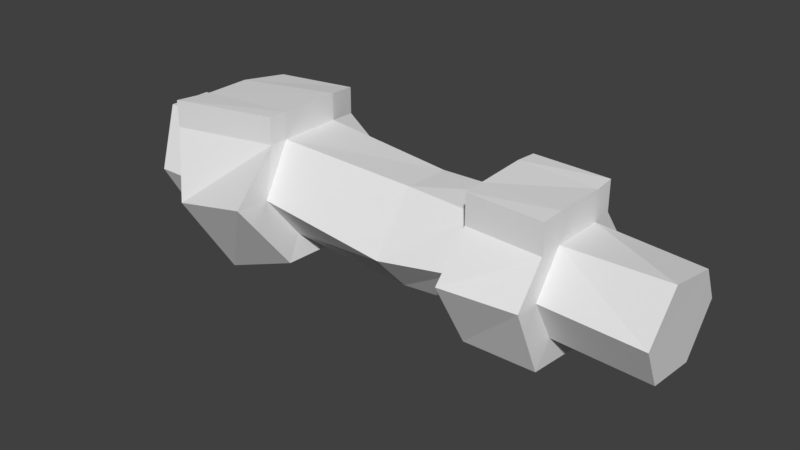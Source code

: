 # Source: BulbCable2.blend  (saved by Blender 2.80.75; exported with 4.5.12 LTS)
import bpy
from mathutils import Matrix  # noqa: F401  (used for matrix-valued properties, if any)

bpy.ops.wm.read_factory_settings(use_empty=True)
scene = bpy.context.scene
scene.name = 'Scene'

# ---- collections
col_collection_1 = bpy.data.collections.new('Collection 1'); scene.collection.children.link(col_collection_1)

# ---- world
world_world = bpy.data.worlds.new('World'); scene.world = world_world
world_world.color = (0.05088, 0.05088, 0.05088)
world_world.use_sun_shadow = False
world_world.sun_shadow_jitter_overblur = 0.0
world_world.cycles.sampling_method = 'MANUAL'

# ---- meshes
me_mesh = bpy.data.meshes.new('Mesh')
me_mesh.from_pydata([(-0.1178, 0.04283, 0.004424), (-0.1136, 0.0211, -0.02683), (-0.1138, -0.0219, -0.03078), (-0.1182, -0.0401, 0.00487), (-0.124, -0.02143, 0.05024), (-0.1256, 0.01372, 0.04969), (-0.08033, 0.01372, 0.04969), (-0.07871, -0.02143, 0.05024), (-0.07292, -0.0401, 0.00487), (-0.0617, -0.0219, -0.03078), (-0.06149, 0.0211, -0.02683), (-0.07251, 0.04283, 0.004424), (-0.002322, 0.02664, 0.05395), (-0.002359, -0.02151, 0.05421), (0.001648, -0.04674, 0.01732), (0.005691, -0.02196, -0.01632), (0.005727, 0.02658, -0.01865), (0.001721, 0.04276, 0.0168), (0.1027, 0.02155, 0.04629), (0.1028, -0.01589, 0.04785), (0.1037, -0.04893, 0.006926), (0.1047, -0.02191, -0.0227), (0.1046, 0.02109, -0.02899), (0.1037, 0.03657, 0.01173), (0.2197, 0.02168, 0.04501), (0.2197, -0.01921, 0.04605), (0.2195, -0.04016, 0.01561), (0.2192, -0.02178, -0.01731), (0.2191, 0.01888, -0.02202), (0.2194, 0.03783, 0.01509), (0.00997, 0.04309, -0.03745), (0.003475, 0.06932, 0.02003), (-0.06882, 0.04446, 0.04792), (-0.06774, 0.06944, -4.155e-05), (-0.06891, -0.065, 0.0006819), (0.003356, -0.07578, 0.02086), (0.009911, -0.0356, -0.03367), (-0.05039, 0.0342, -0.05071), (-0.05072, -0.0355, -0.05711), (-0.003138, -0.03487, 0.05399), (-0.08295, -0.04928, 0.05116), (-0.005944, 0.04947, 0.05124), (-0.08033, 0.01372, 0.07014), (-0.07871, -0.02143, 0.07069), (-0.002322, 0.02664, 0.0744), (-0.002359, -0.02151, 0.07466), (-0.003138, -0.03487, 0.07444), (-0.08295, -0.04928, 0.07161), (-0.07066, 0.04446, 0.06837), (-0.005944, 0.04947, 0.07169), (0.1615, 0.0372, 0.0151), (0.1619, -0.02184, -0.01759), (0.1612, 0.02161, 0.04756), (0.1613, -0.01755, 0.04605), (0.1619, 0.01999, -0.02443), (0.1616, -0.04455, 0.01562), (0.2932, -0.04016, 0.01251), (0.291, -0.02178, -0.02034), (0.295, 0.02168, 0.0395), (0.2931, 0.03783, 0.01199), (0.2957, -0.01921, 0.0475), (0.2907, 0.01888, -0.02504), (0.2188, -0.05818, 0.01618), (0.2184, -0.03428, -0.03623), (0.2192, 0.03703, 0.04615), (0.2187, 0.06062, 0.01535), (0.2183, 0.03045, -0.04373), (0.1627, 0.05962, 0.01537), (0.2192, -0.03652, 0.04509), (0.1634, -0.03438, -0.03668), (0.1622, 0.03752, 0.04701), (0.1623, -0.03484, 0.04614), (0.1633, 0.03221, -0.04758), (0.1629, -0.06386, 0.0162), (0.2197, 0.02168, 0.06749), (0.2197, -0.01921, 0.06853), (0.2192, -0.03652, 0.06757), (0.1613, -0.01755, 0.06853), (0.1623, -0.03484, 0.06862), (0.1612, 0.02161, 0.07004), (0.1622, 0.03752, 0.06949), (0.2192, 0.03703, 0.06863)], [], [(11, 10, 1, 0), (10, 9, 2, 1), (8, 7, 4, 3), (7, 6, 5, 4), (6, 11, 0, 5), (0, 1, 2, 3, 4, 5), (40, 39, 46, 47), (32, 6, 42, 48), (16, 15, 36, 30), (11, 6, 32, 33), (9, 10, 37, 38), (12, 41, 49, 44), (12, 18, 23, 17), (13, 19, 18, 12), (14, 20, 19, 13), (15, 21, 20, 14), (16, 22, 21, 15), (17, 23, 22, 16), (50, 52, 70, 67), (68, 25, 75, 76), (24, 29, 65, 64), (51, 54, 72, 69), (64, 70, 80, 81), (29, 28, 66, 65), (9, 8, 3, 2), (29, 24, 58, 59), (32, 41, 31, 33), (34, 35, 39, 40), (38, 36, 35, 34), (37, 30, 36, 38), (33, 31, 30, 37), (15, 14, 35, 36), (8, 9, 38, 34), (14, 13, 39, 35), (17, 16, 30, 31), (10, 11, 33, 37), (12, 17, 31, 41), (7, 8, 34, 40), (42, 44, 49, 48), (43, 45, 44, 42), (45, 43, 47, 46), (13, 12, 44, 45), (6, 7, 43, 42), (39, 13, 45, 46), (7, 40, 47, 43), (41, 32, 48, 49), (23, 50, 54, 22), (22, 54, 51, 21), (21, 51, 55, 20), (20, 55, 53, 19), (19, 53, 52, 18), (18, 52, 50, 23), (57, 61, 59, 58, 60, 56), (27, 28, 61, 57), (26, 27, 57, 56), (28, 29, 59, 61), (24, 25, 60, 58), (25, 26, 56, 60), (70, 64, 65, 67), (73, 62, 68, 71), (69, 63, 62, 73), (72, 66, 63, 69), (67, 65, 66, 72), (24, 64, 81, 74), (55, 51, 69, 73), (26, 25, 68, 62), (27, 26, 62, 63), (53, 55, 73, 71), (54, 50, 67, 72), (28, 27, 63, 66), (77, 75, 74, 79), (75, 77, 78, 76), (79, 74, 81, 80), (70, 52, 79, 80), (71, 68, 76, 78), (25, 24, 74, 75), (52, 53, 77, 79), (53, 71, 78, 77)])
me_mesh.use_remesh_preserve_volume = False
me_mesh.use_remesh_preserve_attributes = False
me_mesh.use_mirror_vertex_groups = False
me_mesh.update()

# ---- objects
ob_beziercurve = bpy.data.objects.new('BezierCurve', me_mesh)

# ---- transforms, parenting, visibility, modifiers, constraints
ob_beziercurve.location = (-0.8662, -0.0005473, 0.0494)
ob_beziercurve.lineart.crease_threshold = 0.0

# ---- collection membership
col_collection_1.objects.link(ob_beziercurve)

# ---- scene / render settings (as saved in the file)
scene.frame_start = 1; scene.frame_end = 250; scene.frame_set(1)
scene.render.engine = 'BLENDER_EEVEE_NEXT'
scene.render.resolution_percentage = 50
scene.render.dither_intensity = 0.0
scene.cycles.use_denoising = False
scene.cycles.samples = 128
scene.cycles.sampling_pattern = 'TABULATED_SOBOL'
scene.cycles.light_sampling_threshold = 0.0
scene.cycles.use_adaptive_sampling = False
scene.cycles.use_light_tree = False
scene.cycles.blur_glossy = 0.0
scene.cycles.sample_clamp_indirect = 0.0
scene.view_settings.view_transform = 'Standard'
bpy.context.view_layer.update()

# ---- added for rendering (the .blend has no active camera and no usable light): camera, sun
cam_auto = bpy.data.cameras.new('AutoCamera')
cam_auto.lens = 50.0
cam_auto.sensor_width = 36.0
cam_auto.clip_end = 1000.0
ob_auto_camera = bpy.data.objects.new('AutoCamera', cam_auto)
scene.collection.objects.link(ob_auto_camera)
ob_auto_camera.location = (-0.351206, -0.519661, 0.402141)
ob_auto_camera.rotation_euler = (1.09748, -7.21219e-08, 0.694738)
scene.camera = ob_auto_camera
light_auto_sun = bpy.data.lights.new('AutoSun', 'SUN')
light_auto_sun.energy = 3.0
light_auto_sun.angle = 0.0523599
ob_auto_sun = bpy.data.objects.new('AutoSun', light_auto_sun)
scene.collection.objects.link(ob_auto_sun)
ob_auto_sun.rotation_euler = (0.872665, 0.174533, 0.523599)
bpy.context.view_layer.update()
